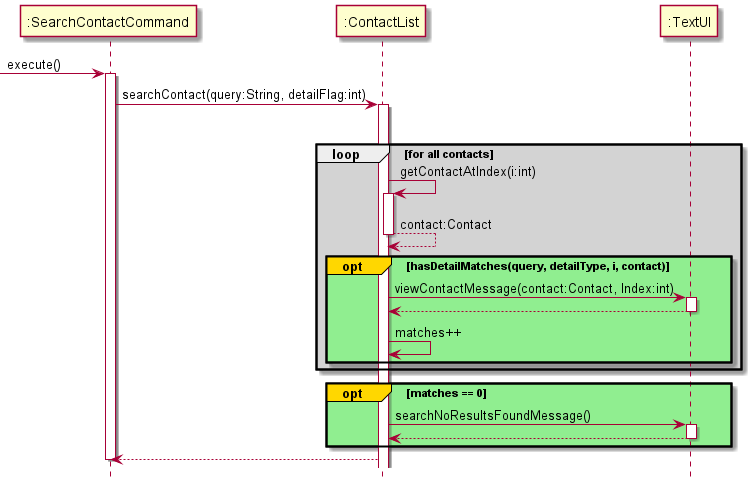

The diagram above was rendered by PlantUML. Its source (embedded in the PNG):
@startuml
hide footbox
'https://plantuml.com/sequence-diagram

-> ":SearchContactCommand": execute()
activate ":SearchContactCommand"


":SearchContactCommand" -> ":ContactList" : searchContact(query:String, detailFlag:int)
activate ":ContactList"

loop for all contacts
    loop #lightgrey for all contacts
    ":ContactList" -> ":ContactList" :getContactAtIndex(i:int)
    activate ":ContactList"
    ":ContactList" --> ":ContactList" :contact:Contact
    deactivate ":ContactList"

        opt#gold #lightgreen hasDetailMatches(query, detailType, i, contact)
        ":ContactList" -> ":TextUI" :viewContactMessage(contact:Contact, Index:int)
        activate ":TextUI"
        ":TextUI" --> ":ContactList"
        deactivate ":TextUI"
        ":ContactList" -> ":ContactList" : matches++
    end
end

opt#gold #lightgreen matches == 0
":ContactList"->":TextUI":searchNoResultsFoundMessage()
activate ":TextUI"
":TextUI" --> ":ContactList"
deactivate ":TextUI"
end

":ContactList"-->":SearchContactCommand"
deactivate ":SearchContactCommand"

@enduml